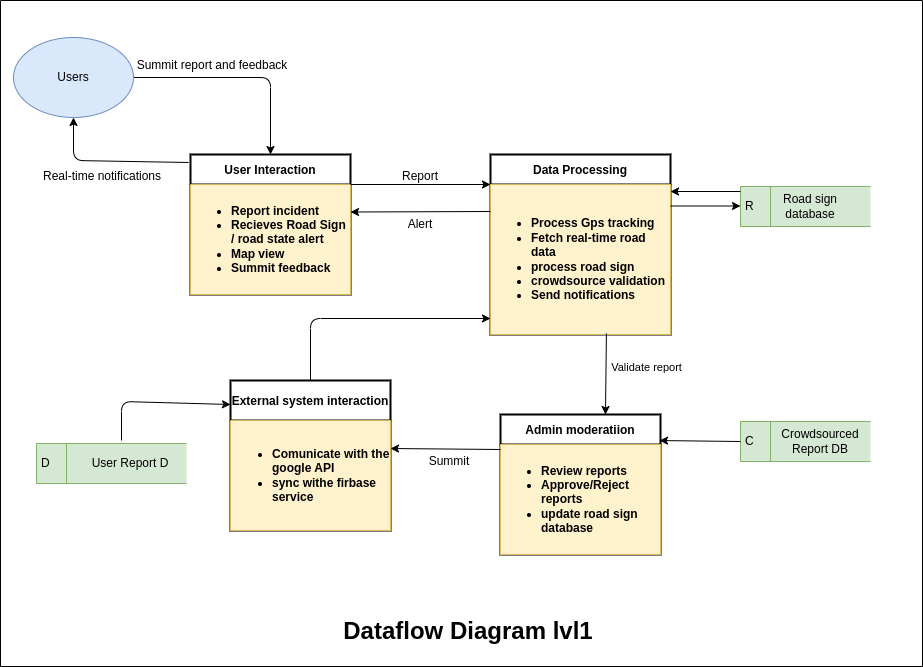

The diagram above was exported from draw.io. Its source (the exported page's mxGraphModel, read from the mxfile embedded in the PNG):
<mxGraphModel dx="920" dy="422" grid="0" gridSize="10" guides="1" tooltips="1" connect="1" arrows="1" fold="1" page="1" pageScale="1" pageWidth="1169" pageHeight="827" background="#ffffff" math="0" shadow="1">
  <root>
    <mxCell id="0" />
    <mxCell id="1" parent="0" />
    <mxCell id="9" value="" style="swimlane;startSize=0;shadow=0;" parent="1" vertex="1">
      <mxGeometry x="12" y="33" width="922" height="666" as="geometry" />
    </mxCell>
    <mxCell id="58" style="edgeStyle=none;html=1;exitX=1;exitY=0.5;exitDx=0;exitDy=0;entryX=0.5;entryY=0;entryDx=0;entryDy=0;" parent="9" source="4" target="2" edge="1">
      <mxGeometry relative="1" as="geometry">
        <Array as="points">
          <mxPoint x="270" y="77" />
        </Array>
      </mxGeometry>
    </mxCell>
    <mxCell id="4" value="Users" style="ellipse;whiteSpace=wrap;html=1;fillColor=#dae8fc;strokeColor=#6c8ebf;" parent="9" vertex="1">
      <mxGeometry x="13" y="37" width="120" height="80" as="geometry" />
    </mxCell>
    <mxCell id="2" value="User Interaction" style="swimlane;fontStyle=1;childLayout=stackLayout;horizontal=1;startSize=30;fillColor=#ffffff;horizontalStack=0;resizeParent=1;resizeParentMax=0;resizeLast=0;collapsible=0;marginBottom=0;swimlaneFillColor=#ffffff;strokeWidth=2;fontSize=12;" parent="9" vertex="1">
      <mxGeometry x="190" y="154" width="160" height="140" as="geometry" />
    </mxCell>
    <mxCell id="15" value="&lt;ul style=&quot;font-weight: 700; text-align: left;&quot;&gt;&lt;li&gt;Report incident&lt;/li&gt;&lt;li&gt;Recieves Road Sign / road state alert&lt;/li&gt;&lt;li&gt;Map view&lt;/li&gt;&lt;li&gt;Summit feedback&lt;/li&gt;&lt;/ul&gt;" style="text;html=1;align=center;verticalAlign=middle;whiteSpace=wrap;rounded=0;fillColor=#fff2cc;strokeColor=#d6b656;" parent="2" vertex="1">
      <mxGeometry y="30" width="160" height="110" as="geometry" />
    </mxCell>
    <mxCell id="7" value="Summit report and feedback" style="text;html=1;align=center;verticalAlign=middle;whiteSpace=wrap;rounded=0;" parent="9" vertex="1">
      <mxGeometry x="110" y="50" width="204" height="30" as="geometry" />
    </mxCell>
    <mxCell id="8" value="Real-time notifications" style="text;html=1;align=center;verticalAlign=middle;whiteSpace=wrap;rounded=0;" parent="9" vertex="1">
      <mxGeometry y="161" width="204" height="30" as="geometry" />
    </mxCell>
    <mxCell id="28" value="Data Processing" style="swimlane;fontStyle=1;childLayout=stackLayout;horizontal=1;startSize=30;horizontalStack=0;resizeParent=1;resizeParentMax=0;resizeLast=0;collapsible=0;marginBottom=0;swimlaneFillColor=#ffffff;strokeWidth=2;fontSize=12;" parent="9" vertex="1">
      <mxGeometry x="490" y="154" width="180" height="180" as="geometry" />
    </mxCell>
    <mxCell id="29" value="&lt;ul style=&quot;font-weight: 700; text-align: left;&quot;&gt;&lt;li&gt;Process Gps tracking&lt;/li&gt;&lt;li&gt;Fetch real-time road data&lt;/li&gt;&lt;li&gt;process road sign&lt;/li&gt;&lt;li&gt;crowdsource validation&lt;/li&gt;&lt;li&gt;Send notifications&lt;/li&gt;&lt;/ul&gt;" style="text;html=1;align=center;verticalAlign=middle;whiteSpace=wrap;rounded=0;fillColor=#fff2cc;strokeColor=#d6b656;" parent="28" vertex="1">
      <mxGeometry y="30" width="180" height="150" as="geometry" />
    </mxCell>
    <mxCell id="30" value="Admin moderatiion" style="swimlane;fontStyle=1;childLayout=stackLayout;horizontal=1;startSize=30;fillColor=#ffffff;horizontalStack=0;resizeParent=1;resizeParentMax=0;resizeLast=0;collapsible=0;marginBottom=0;swimlaneFillColor=#ffffff;strokeWidth=2;fontSize=12;" parent="9" vertex="1">
      <mxGeometry x="500" y="414" width="160" height="140" as="geometry" />
    </mxCell>
    <mxCell id="31" value="&lt;ul style=&quot;font-weight: 700; text-align: left;&quot;&gt;&lt;li&gt;Review reports&lt;/li&gt;&lt;li&gt;Approve/Reject reports&lt;/li&gt;&lt;li&gt;update road sign database&lt;/li&gt;&lt;/ul&gt;" style="text;html=1;align=center;verticalAlign=middle;whiteSpace=wrap;rounded=0;fillColor=#fff2cc;strokeColor=#d6b656;" parent="30" vertex="1">
      <mxGeometry y="30" width="160" height="110" as="geometry" />
    </mxCell>
    <mxCell id="34" value="External system interaction" style="swimlane;fontStyle=1;childLayout=stackLayout;horizontal=1;startSize=40;fillColor=#ffffff;horizontalStack=0;resizeParent=1;resizeParentMax=0;resizeLast=0;collapsible=0;marginBottom=0;swimlaneFillColor=#ffffff;strokeWidth=2;fontSize=12;" parent="9" vertex="1">
      <mxGeometry x="230" y="380" width="160" height="150" as="geometry" />
    </mxCell>
    <mxCell id="35" value="&lt;ul style=&quot;font-weight: 700;&quot;&gt;&lt;li style=&quot;&quot;&gt;Comunicate with the google API&lt;/li&gt;&lt;li&gt;sync withe firbase service&lt;/li&gt;&lt;/ul&gt;" style="text;html=1;align=left;verticalAlign=middle;whiteSpace=wrap;rounded=0;labelPosition=center;verticalLabelPosition=middle;textDirection=ltr;fillColor=#fff2cc;strokeColor=#d6b656;" parent="34" vertex="1">
      <mxGeometry y="40" width="160" height="110" as="geometry" />
    </mxCell>
    <mxCell id="42" value="D" style="html=1;dashed=0;whiteSpace=wrap;shape=mxgraph.dfd.dataStoreID;align=left;spacingLeft=3;points=[[0,0],[0.5,0],[1,0],[0,0.5],[1,0.5],[0,1],[0.5,1],[1,1]];fillColor=#d5e8d4;strokeColor=#82b366;" parent="9" vertex="1">
      <mxGeometry x="36" y="443" width="150" height="40" as="geometry" />
    </mxCell>
    <mxCell id="43" value="C" style="html=1;dashed=0;whiteSpace=wrap;shape=mxgraph.dfd.dataStoreID;align=left;spacingLeft=3;points=[[0,0],[0.5,0],[1,0],[0,0.5],[1,0.5],[0,1],[0.5,1],[1,1]];fillColor=#d5e8d4;strokeColor=#82b366;" parent="9" vertex="1">
      <mxGeometry x="740" y="421" width="130" height="40" as="geometry" />
    </mxCell>
    <mxCell id="44" value="R" style="html=1;dashed=0;whiteSpace=wrap;shape=mxgraph.dfd.dataStoreID;align=left;spacingLeft=3;points=[[0,0],[0.5,0],[1,0],[0,0.5],[1,0.5],[0,1],[0.5,1],[1,1]];fillColor=#d5e8d4;strokeColor=#82b366;" parent="9" vertex="1">
      <mxGeometry x="740" y="186" width="130" height="40" as="geometry" />
    </mxCell>
    <mxCell id="46" style="edgeStyle=none;html=1;exitX=0;exitY=0.16;exitDx=0;exitDy=0;exitPerimeter=0;entryX=0;entryY=0.16;entryDx=0;entryDy=0;entryPerimeter=0;" parent="9" target="34" edge="1">
      <mxGeometry relative="1" as="geometry">
        <mxPoint x="121" y="440" as="sourcePoint" />
        <mxPoint x="133" y="349" as="targetPoint" />
        <Array as="points">
          <mxPoint x="121" y="401" />
        </Array>
      </mxGeometry>
    </mxCell>
    <mxCell id="49" style="edgeStyle=none;html=1;exitX=0;exitY=0.5;exitDx=0;exitDy=0;entryX=1;entryY=0.2;entryDx=0;entryDy=0;entryPerimeter=0;" parent="9" edge="1">
      <mxGeometry relative="1" as="geometry">
        <mxPoint x="740" y="191" as="sourcePoint" />
        <mxPoint x="670" y="191" as="targetPoint" />
      </mxGeometry>
    </mxCell>
    <mxCell id="50" style="edgeStyle=none;html=1;exitX=0;exitY=0.5;exitDx=0;exitDy=0;entryX=0.994;entryY=0.186;entryDx=0;entryDy=0;entryPerimeter=0;" parent="9" source="43" target="30" edge="1">
      <mxGeometry relative="1" as="geometry" />
    </mxCell>
    <mxCell id="54" value="Road sign database" style="text;html=1;align=center;verticalAlign=middle;whiteSpace=wrap;rounded=0;" parent="9" vertex="1">
      <mxGeometry x="780" y="191" width="60" height="30" as="geometry" />
    </mxCell>
    <mxCell id="56" value="Crowdsourced Report DB" style="text;html=1;align=center;verticalAlign=middle;whiteSpace=wrap;rounded=0;" parent="9" vertex="1">
      <mxGeometry x="780" y="426" width="80" height="30" as="geometry" />
    </mxCell>
    <mxCell id="57" value="" style="endArrow=classic;html=1;entryX=0;entryY=1;entryDx=0;entryDy=0;" parent="9" edge="1">
      <mxGeometry width="50" height="50" relative="1" as="geometry">
        <mxPoint x="670" y="205.5" as="sourcePoint" />
        <mxPoint x="740" y="205.5" as="targetPoint" />
      </mxGeometry>
    </mxCell>
    <mxCell id="59" style="edgeStyle=none;html=1;exitX=0.922;exitY=0.033;exitDx=0;exitDy=0;entryX=0.5;entryY=1;entryDx=0;entryDy=0;exitPerimeter=0;" parent="9" source="8" target="4" edge="1">
      <mxGeometry relative="1" as="geometry">
        <Array as="points">
          <mxPoint x="73" y="160" />
        </Array>
      </mxGeometry>
    </mxCell>
    <mxCell id="60" value="Report" style="text;html=1;align=center;verticalAlign=middle;whiteSpace=wrap;rounded=0;" parent="9" vertex="1">
      <mxGeometry x="390" y="161" width="60" height="30" as="geometry" />
    </mxCell>
    <mxCell id="61" value="Alert" style="text;html=1;align=center;verticalAlign=middle;whiteSpace=wrap;rounded=0;" parent="9" vertex="1">
      <mxGeometry x="390" y="209" width="60" height="30" as="geometry" />
    </mxCell>
    <mxCell id="41" style="edgeStyle=none;html=1;exitX=0;exitY=0.25;exitDx=0;exitDy=0;" parent="9" source="30" edge="1">
      <mxGeometry relative="1" as="geometry">
        <mxPoint x="453" y="474" as="sourcePoint" />
        <mxPoint x="390" y="448" as="targetPoint" />
      </mxGeometry>
    </mxCell>
    <mxCell id="62" value="Validate report" style="edgeLabel;html=1;align=center;verticalAlign=middle;resizable=0;points=[];" parent="41" vertex="1" connectable="0">
      <mxGeometry x="0.3023" y="-2" relative="1" as="geometry">
        <mxPoint x="217" y="-80" as="offset" />
      </mxGeometry>
    </mxCell>
    <mxCell id="45" style="edgeStyle=none;html=1;exitX=0.5;exitY=0;exitDx=0;exitDy=0;" parent="9" source="34" edge="1">
      <mxGeometry relative="1" as="geometry">
        <mxPoint x="490" y="318" as="targetPoint" />
        <Array as="points">
          <mxPoint x="310" y="318" />
        </Array>
      </mxGeometry>
    </mxCell>
    <mxCell id="40" style="edgeStyle=none;html=1;exitX=0;exitY=0.18;exitDx=0;exitDy=0;entryX=1;entryY=0.25;entryDx=0;entryDy=0;exitPerimeter=0;" parent="9" source="29" target="15" edge="1">
      <mxGeometry relative="1" as="geometry" />
    </mxCell>
    <mxCell id="51" style="edgeStyle=none;html=1;exitX=1;exitY=0;exitDx=0;exitDy=0;entryX=0;entryY=0;entryDx=0;entryDy=0;" parent="9" source="15" target="29" edge="1">
      <mxGeometry relative="1" as="geometry" />
    </mxCell>
    <mxCell id="53" value="" style="endArrow=classic;html=1;exitX=0.644;exitY=0.993;exitDx=0;exitDy=0;exitPerimeter=0;entryX=0.656;entryY=0;entryDx=0;entryDy=0;entryPerimeter=0;" parent="9" source="29" target="30" edge="1">
      <mxGeometry width="50" height="50" relative="1" as="geometry">
        <mxPoint x="650" y="310" as="sourcePoint" />
        <mxPoint x="600" y="360" as="targetPoint" />
        <Array as="points" />
      </mxGeometry>
    </mxCell>
    <mxCell id="63" value="Summit" style="text;html=1;align=center;verticalAlign=middle;whiteSpace=wrap;rounded=0;" parent="9" vertex="1">
      <mxGeometry x="419" y="446" width="60" height="30" as="geometry" />
    </mxCell>
    <mxCell id="10" value="&lt;h1 style=&quot;margin-top: 0px;&quot;&gt;Dataflow Diagram lvl1&lt;/h1&gt;&lt;p&gt;&lt;br&gt;&lt;/p&gt;" style="text;html=1;whiteSpace=wrap;overflow=hidden;rounded=0;align=center;" parent="9" vertex="1">
      <mxGeometry x="230" y="610" width="476" height="50" as="geometry" />
    </mxCell>
    <mxCell id="66" value="&lt;div&gt;User Report D&lt;/div&gt;" style="text;html=1;align=center;verticalAlign=middle;whiteSpace=wrap;rounded=0;" parent="9" vertex="1">
      <mxGeometry x="80" y="448" width="100" height="30" as="geometry" />
    </mxCell>
  </root>
</mxGraphModel>